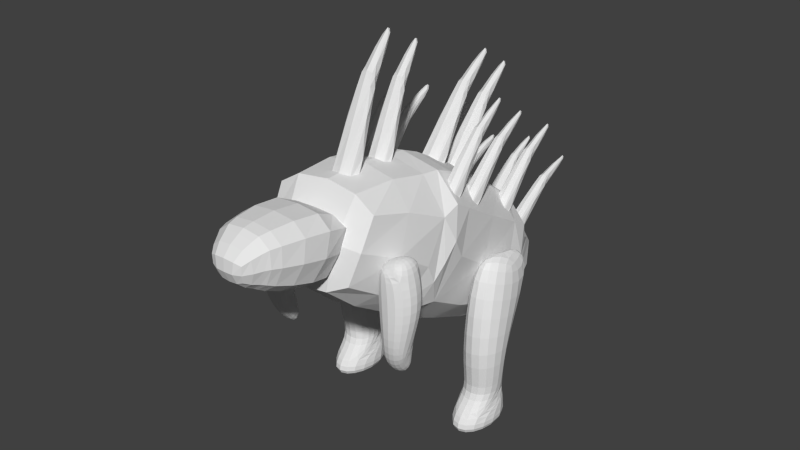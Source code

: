 # Source: aspid.blend  (saved by Blender 2.79.0; exported with 4.5.12 LTS)
import bpy
from mathutils import Matrix  # noqa: F401  (used for matrix-valued properties, if any)

bpy.ops.wm.read_factory_settings(use_empty=True)
scene = bpy.context.scene
scene.name = 'Scene'

# ---- collections
col_collection_1 = bpy.data.collections.new('Collection 1'); scene.collection.children.link(col_collection_1)

# ---- materials (node trees are filled in below, after node groups)
mat_aspid = bpy.data.materials.new('aspid')
mat_aspid.alpha_threshold = 0.0
mat_aspid.use_transparent_shadow = False
mat_aspid.roughness = 0.5

# ---- material node trees

# ---- world
world_world = bpy.data.worlds.new('World'); scene.world = world_world
world_world.color = (0.05088, 0.05088, 0.05088)
world_world.use_sun_shadow = False
world_world.sun_shadow_jitter_overblur = 0.0
world_world.cycles.sampling_method = 'NONE'
world_world.cycles.sample_map_resolution = 256

# ---- meshes
me_legright = bpy.data.meshes.new('LegRight')
me_legright.from_pydata([(-0.18, 0.09, -1.08), (0.18, 0.09, -1.08), (-0.18, 0.05004, -0.9457), (-0.1152, -0.4054, -0.9247), (0.1152, -0.4054, -0.9247), (0.18, 0.05004, -0.9457), (-0.126, 0.036, -0.81), (0.126, 0.036, -0.81), (0.126, -0.216, -0.81), (-0.126, -0.216, -0.81), (-0.1835, -0.0162, -0.4709), (-0.1835, -0.3438, -0.4709), (0.1145, -0.3438, -0.54), (0.1145, -0.0162, -0.54), (-0.1621, 0.2463, 0.0003634), (0.06725, 0.2463, 0.0003633), (0.1672, -0.2463, 0.1796), (-0.1621, -0.2463, 0.1796), (-0.02068, 0.2452, 0.1764), (-0.02068, 0.01838, 0.259), (-0.144, -0.4454, -1.08), (0.144, -0.4454, -1.08)], [], [(8, 9, 3, 4), (1, 5, 4, 21), (5, 7, 4), (1, 21, 20, 0), (3, 6, 2), (17, 14, 10, 11), (13, 12, 8, 7), (15, 16, 12, 13), (11, 10, 6, 9), (10, 13, 7, 6), (6, 7, 5, 2), (21, 4, 3, 20), (12, 11, 9, 8), (17, 19, 14), (16, 19, 17), (14, 18, 15), (18, 19, 15), (4, 7, 8), (9, 6, 3), (14, 19, 18), (15, 19, 16), (14, 15, 13, 10), (20, 3, 2, 0), (16, 17, 11, 12), (5, 1, 0, 2)])
_uv = me_legright.uv_layers.new(name='UVMap')
_uv.uv.foreach_set('vector', [0.01688, 0.1079, 0.08264, 0.1095, 0.08125, 0.05164, 0.02113, 0.05015, 0.4984, 0.007071, 0.4881, 0.04217, 0.3681, 0.04889, 0.3583, 0.007504, 0.4881, 0.04217, 0.483, 0.08012, 0.3681, 0.04889, 0.2623, 0.3592, 0.1226, 0.3686, 0.1226, 0.4438, 0.2623, 0.4532, 0.2178, 0.04947, 0.3327, 0.08068, 0.3378, 0.04273, 0.2565, 0.3396, 0.3855, 0.2941, 0.3182, 0.1703, 0.2327, 0.1695, 0.4686, 0.1505, 0.3831, 0.1497, 0.4172, 0.07946, 0.483, 0.08012, 0.538, 0.2917, 0.4067, 0.3382, 0.3831, 0.1497, 0.4686, 0.1505, 0.2327, 0.1695, 0.3182, 0.1703, 0.3327, 0.08068, 0.267, 0.08004, 0.1053, 0.1693, 0.1831, 0.1515, 0.1861, 0.07972, 0.1203, 0.07973, 0.1203, 0.07973, 0.1861, 0.07972, 0.2002, 0.04411, 0.1062, 0.04413, 0.01465, 0.008137, 0.02113, 0.05015, 0.08125, 0.05164, 0.0898, 0.009997, 0.01796, 0.1859, 0.09563, 0.2044, 0.08264, 0.1095, 0.01688, 0.1079, 0.2565, 0.3396, 0.3299, 0.3739, 0.3855, 0.2941, 0.002682, 0.3753, 0.05114, 0.4478, 0.08863, 0.376, 0.1141, 0.3099, 0.1521, 0.355, 0.174, 0.3085, 0.5447, 0.3426, 0.488, 0.3699, 0.538, 0.2917, 0.3681, 0.04889, 0.483, 0.08012, 0.4172, 0.07946, 0.267, 0.08004, 0.3327, 0.08068, 0.2178, 0.04947, 0.3855, 0.2941, 0.3299, 0.3739, 0.3893, 0.3529, 0.538, 0.2917, 0.488, 0.3699, 0.4067, 0.3382, 0.1141, 0.3099, 0.174, 0.3085, 0.1831, 0.1515, 0.1053, 0.1693, 0.2081, 0.008093, 0.2178, 0.04947, 0.3378, 0.04273, 0.3481, 0.007632, 0.002682, 0.3753, 0.08863, 0.376, 0.09563, 0.2044, 0.01796, 0.1859, 0.2002, 0.04411, 0.2002, 0.007533, 0.1062, 0.007556, 0.1062, 0.04413])
me_legright.materials.append(mat_aspid)
me_legright.use_remesh_preserve_volume = False
me_legright.use_remesh_preserve_attributes = False
me_legright.use_mirror_vertex_groups = False
me_legright.update()
me_armright = bpy.data.meshes.new('ArmRight')
me_armright.from_pydata([(-0.1681, 0.132, -0.0768), (-0.1681, -0.132, -0.0768), (0.132, -0.132, -0.132), (0.132, 0.132, -0.132), (-0.132, 0.132, 0.132), (-0.132, -0.132, 0.132), (0.132, -0.132, 0.132), (0.132, 0.132, 0.132), (-0.07442, 0.0792, 0.2591), (0.07442, 0.0792, 0.2049), (0.07442, -0.0792, 0.2049), (-0.07442, -0.0792, 0.2591), (0.08476, -0.1242, -0.3498), (0.08476, 0.06056, -0.3498), (-0.1, 0.06056, -0.3498), (-0.1, -0.1242, -0.3498), (-0.03571, -0.04188, -0.5661), (0.1121, -0.04188, -0.5661), (-0.03571, 0.1152, -0.6634), (0.1121, 0.1152, -0.6634)], [], [(4, 7, 3, 0), (17, 16, 18, 19), (4, 9, 7), (6, 10, 5), (9, 10, 6, 7), (3, 7, 6, 2), (11, 8, 4, 5), (19, 18, 14, 13), (14, 16, 15), (13, 3, 2, 12), (12, 17, 13), (14, 15, 1, 0), (6, 5, 1, 2), (8, 9, 4), (5, 10, 11), (15, 16, 17, 12), (13, 14, 0, 3), (1, 15, 12, 2), (18, 16, 14), (13, 17, 19), (1, 5, 4, 0), (11, 10, 9, 8)])
_uv = me_armright.uv_layers.new(name='UVMap')
_uv.uv.foreach_set('vector', [0.6962, 0.2921, 0.7868, 0.2903, 0.7849, 0.1997, 0.6824, 0.2207, 0.5897, 0.07814, 0.6404, 0.07891, 0.6414, 0.01552, 0.5906, 0.01475, 0.6962, 0.2921, 0.7676, 0.3215, 0.7868, 0.2903, 0.5792, 0.3227, 0.5984, 0.3539, 0.6697, 0.3241, 0.8747, 0.3202, 0.8203, 0.3202, 0.8022, 0.2883, 0.8928, 0.2883, 0.8928, 0.1977, 0.8928, 0.2883, 0.8022, 0.2883, 0.8022, 0.1977, 0.9193, 0.3401, 0.9737, 0.3401, 0.9918, 0.2922, 0.9012, 0.2922, 0.7729, 0.01215, 0.7222, 0.01357, 0.7032, 0.1233, 0.7665, 0.1216, 0.9673, 0.123, 0.9322, 0.04559, 0.9039, 0.123, 0.8683, 0.1213, 0.8928, 0.1977, 0.8022, 0.1977, 0.8049, 0.1213, 0.8049, 0.1213, 0.8331, 0.04647, 0.8683, 0.1213, 0.9673, 0.123, 0.9039, 0.123, 0.9012, 0.2195, 0.9918, 0.2195, 0.5792, 0.3227, 0.6697, 0.3241, 0.6832, 0.2527, 0.5805, 0.2322, 0.7162, 0.3392, 0.7676, 0.3215, 0.6962, 0.2921, 0.6697, 0.3241, 0.5984, 0.3539, 0.6499, 0.3713, 0.6613, 0.1586, 0.6404, 0.07891, 0.5897, 0.07814, 0.5979, 0.1577, 0.7665, 0.1216, 0.7032, 0.1233, 0.6824, 0.2207, 0.7849, 0.1997, 0.6832, 0.2527, 0.6613, 0.1586, 0.5979, 0.1577, 0.5805, 0.2322, 0.9867, 0.01331, 0.9322, 0.04559, 0.9673, 0.123, 0.8683, 0.1213, 0.8331, 0.04647, 0.8871, 0.01331, 0.9012, 0.2195, 0.9012, 0.2922, 0.9918, 0.2922, 0.9918, 0.2195, 0.8203, 0.3745, 0.8203, 0.3202, 0.8747, 0.3202, 0.8747, 0.3745])
me_armright.materials.append(mat_aspid)
me_armright.use_remesh_preserve_volume = False
me_armright.use_remesh_preserve_attributes = False
me_armright.use_mirror_vertex_groups = False
me_armright.update()
me_armleft = bpy.data.meshes.new('ArmLeft')
me_armleft.from_pydata([(0.1681, 0.132, -0.0768), (0.1681, -0.132, -0.0768), (-0.132, -0.132, -0.132), (-0.132, 0.132, -0.132), (0.132, 0.132, 0.132), (0.132, -0.132, 0.132), (-0.132, -0.132, 0.132), (-0.132, 0.132, 0.132), (0.07442, 0.0792, 0.2591), (-0.07442, 0.0792, 0.2049), (-0.07442, -0.0792, 0.2049), (0.07442, -0.0792, 0.2591), (-0.08476, -0.1242, -0.3498), (-0.08476, 0.06056, -0.3498), (0.1, 0.06056, -0.3498), (0.1, -0.1242, -0.3498), (0.03571, -0.04188, -0.5661), (-0.1121, -0.04188, -0.5661), (0.03571, 0.1152, -0.6634), (-0.1121, 0.1152, -0.6634)], [], [(0, 3, 7, 4), (1, 15, 14, 0), (11, 8, 9, 10), (2, 1, 5, 6), (4, 7, 9), (6, 5, 10), (9, 7, 6, 10), (19, 18, 16, 17), (12, 17, 16, 15), (4, 8, 11, 5), (19, 13, 14, 18), (13, 3, 0, 14), (2, 12, 15, 1), (14, 15, 16), (12, 2, 3, 13), (12, 13, 17), (4, 5, 1, 0), (8, 4, 9), (5, 11, 10), (18, 14, 16), (13, 19, 17), (3, 2, 6, 7)])
_uv = me_armleft.uv_layers.new(name='UVMap')
_uv.uv.foreach_set('vector', [0.6824, 0.2207, 0.7849, 0.1997, 0.7868, 0.2903, 0.6962, 0.2921, 0.9012, 0.2195, 0.9039, 0.123, 0.9673, 0.123, 0.9918, 0.2195, 0.8203, 0.3745, 0.8747, 0.3745, 0.8747, 0.3202, 0.8203, 0.3202, 0.5805, 0.2322, 0.6832, 0.2527, 0.6697, 0.3241, 0.5792, 0.3227, 0.6962, 0.2921, 0.7868, 0.2903, 0.7676, 0.3215, 0.5792, 0.3227, 0.6697, 0.3241, 0.5984, 0.3539, 0.8747, 0.3202, 0.8928, 0.2883, 0.8022, 0.2883, 0.8203, 0.3202, 0.5906, 0.01475, 0.6414, 0.01552, 0.6404, 0.07891, 0.5897, 0.07814, 0.5979, 0.1577, 0.5897, 0.07814, 0.6404, 0.07891, 0.6613, 0.1586, 0.9918, 0.2922, 0.9737, 0.3401, 0.9193, 0.3401, 0.9012, 0.2922, 0.7729, 0.01215, 0.7665, 0.1216, 0.7032, 0.1233, 0.7222, 0.01357, 0.7665, 0.1216, 0.7849, 0.1997, 0.6824, 0.2207, 0.7032, 0.1233, 0.5805, 0.2322, 0.5979, 0.1577, 0.6613, 0.1586, 0.6832, 0.2527, 0.9673, 0.123, 0.9039, 0.123, 0.9322, 0.04559, 0.8049, 0.1213, 0.8022, 0.1977, 0.8928, 0.1977, 0.8683, 0.1213, 0.8049, 0.1213, 0.8683, 0.1213, 0.8331, 0.04647, 0.9918, 0.2922, 0.9012, 0.2922, 0.9012, 0.2195, 0.9918, 0.2195, 0.7162, 0.3392, 0.6962, 0.2921, 0.7676, 0.3215, 0.6697, 0.3241, 0.6499, 0.3713, 0.5984, 0.3539, 0.9867, 0.01331, 0.9673, 0.123, 0.9322, 0.04559, 0.8683, 0.1213, 0.8871, 0.01331, 0.8331, 0.04647, 0.8928, 0.1977, 0.8022, 0.1977, 0.8022, 0.2883, 0.8928, 0.2883])
me_armleft.materials.append(mat_aspid)
me_armleft.use_remesh_preserve_volume = False
me_armleft.use_remesh_preserve_attributes = False
me_armleft.use_mirror_vertex_groups = False
me_armleft.update()
me_legleft = bpy.data.meshes.new('LegLeft')
me_legleft.from_pydata([(0.18, 0.09, -1.08), (-0.18, 0.09, -1.08), (0.18, 0.05004, -0.9457), (0.1152, -0.4054, -0.9247), (-0.1152, -0.4054, -0.9247), (-0.18, 0.05004, -0.9457), (0.126, 0.036, -0.81), (-0.126, 0.036, -0.81), (-0.126, -0.216, -0.81), (0.126, -0.216, -0.81), (0.1835, -0.0162, -0.4709), (0.1835, -0.3438, -0.4709), (-0.1145, -0.3438, -0.54), (-0.1145, -0.0162, -0.54), (0.1621, 0.2463, 0.0003634), (-0.06725, 0.2463, 0.0003633), (-0.1672, -0.2463, 0.1796), (0.1621, -0.2463, 0.1796), (0.02068, 0.2452, 0.1764), (0.02068, 0.01838, 0.259), (0.144, -0.4454, -1.08), (-0.144, -0.4454, -1.08)], [], [(8, 4, 3, 9), (1, 21, 4, 5), (5, 4, 7), (1, 0, 20, 21), (3, 2, 6), (10, 14, 17, 11), (8, 12, 13, 7), (15, 13, 12, 16), (11, 9, 6, 10), (10, 6, 7, 13), (6, 2, 5, 7), (3, 4, 21, 20), (9, 11, 12, 8), (17, 14, 19), (16, 17, 19), (14, 15, 18), (18, 15, 19), (4, 8, 7), (9, 3, 6), (14, 18, 19), (15, 16, 19), (14, 10, 13, 15), (2, 3, 20, 0), (11, 17, 16, 12), (0, 1, 5, 2)])
_uv = me_legleft.uv_layers.new(name='UVMap')
_uv.uv.foreach_set('vector', [0.01688, 0.1079, 0.02113, 0.05015, 0.08125, 0.05164, 0.08264, 0.1095, 0.4984, 0.007071, 0.3583, 0.007504, 0.3681, 0.04889, 0.4881, 0.04217, 0.4881, 0.04217, 0.3681, 0.04889, 0.483, 0.08012, 0.2623, 0.3592, 0.2623, 0.4532, 0.1226, 0.4438, 0.1226, 0.3686, 0.2178, 0.04947, 0.3378, 0.04273, 0.3327, 0.08068, 0.3182, 0.1703, 0.3855, 0.2941, 0.2565, 0.3396, 0.2327, 0.1695, 0.4172, 0.07946, 0.3831, 0.1497, 0.4686, 0.1505, 0.483, 0.08012, 0.538, 0.2917, 0.4686, 0.1505, 0.3831, 0.1497, 0.4067, 0.3382, 0.2327, 0.1695, 0.267, 0.08004, 0.3327, 0.08068, 0.3182, 0.1703, 0.1053, 0.1693, 0.1203, 0.07973, 0.1861, 0.07972, 0.1831, 0.1515, 0.1203, 0.07973, 0.1062, 0.04413, 0.2002, 0.04411, 0.1861, 0.07972, 0.08125, 0.05164, 0.02113, 0.05015, 0.01465, 0.008137, 0.0898, 0.009997, 0.08264, 0.1095, 0.09563, 0.2044, 0.01796, 0.1859, 0.01688, 0.1079, 0.2565, 0.3396, 0.3855, 0.2941, 0.3299, 0.3739, 0.002682, 0.3753, 0.08863, 0.376, 0.05114, 0.4478, 0.1141, 0.3099, 0.174, 0.3085, 0.1521, 0.355, 0.5447, 0.3426, 0.538, 0.2917, 0.488, 0.3699, 0.3681, 0.04889, 0.4172, 0.07946, 0.483, 0.08012, 0.267, 0.08004, 0.2178, 0.04947, 0.3327, 0.08068, 0.3855, 0.2941, 0.3893, 0.3529, 0.3299, 0.3739, 0.538, 0.2917, 0.4067, 0.3382, 0.488, 0.3699, 0.1141, 0.3099, 0.1053, 0.1693, 0.1831, 0.1515, 0.174, 0.3085, 0.3378, 0.04273, 0.2178, 0.04947, 0.2081, 0.008093, 0.3481, 0.007632, 0.09563, 0.2044, 0.08863, 0.376, 0.002682, 0.3753, 0.01796, 0.1859, 0.1062, 0.007556, 0.2002, 0.007533, 0.2002, 0.04411, 0.1062, 0.04413])
me_legleft.materials.append(mat_aspid)
me_legleft.use_remesh_preserve_volume = False
me_legleft.use_remesh_preserve_attributes = False
me_legleft.use_mirror_vertex_groups = False
me_legleft.update()
me_head = bpy.data.meshes.new('Head')
me_head.from_pydata([(0.2833, -0.2654, -0.1522), (0.1901, -0.551, -0.02736), (-0.1901, -0.551, -0.02736), (-0.2833, -0.2654, -0.1522), (0.3966, -0.073, 0.3449), (0.2661, -0.5471, 0.3217), (-0.2661, -0.5471, 0.3217), (-0.3966, -0.073, 0.3449), (-0.152, 0.01241, -0.1175), (-0.2128, 0.1135, 0.1503), (0.152, 0.01241, -0.1175), (0.2128, 0.1135, 0.1503), (-0.1711, -0.551, -0.008873), (-0.2395, -0.5471, 0.3033), (0.1711, -0.551, -0.008873), (0.2395, -0.5471, 0.3033), (-0.1026, -0.6876, 0.04064), (0.1026, -0.6876, 0.04064), (-0.1437, -0.7379, 0.21), (0.1437, -0.7379, 0.21), (-1.49e-08, -0.551, -0.04736), (2.98e-08, -0.2654, -0.1722), (-1.489e-07, -0.5484, 0.3574), (8.948e-08, -0.07433, 0.3805), (1.788e-07, 0.1135, 0.1503), (1.043e-07, 0.01241, -0.1375), (-1.042e-07, -0.5484, 0.3389), (-2.98e-08, -0.551, -0.02887), (-8.941e-08, -0.6812, 0.02002), (-1.787e-07, -0.7472, 0.2426)], [], [(29, 26, 13, 18), (1, 0, 4, 5), (6, 7, 3, 2), (21, 0, 1, 20), (25, 21, 3, 8), (8, 3, 7, 9), (26, 22, 6, 13), (28, 27, 14, 17), (22, 23, 7, 6), (19, 29, 28, 17), (2, 12, 13, 6), (20, 27, 12, 2), (14, 1, 5, 15), (13, 12, 16, 18), (0, 10, 11, 4), (24, 23, 4, 11), (15, 19, 17, 14), (25, 8, 9, 24), (16, 12, 27, 28), (19, 15, 26, 29), (10, 25, 24, 11), (9, 7, 23, 24), (5, 4, 23, 22), (3, 21, 20, 2), (15, 5, 22, 26), (1, 14, 27, 20), (10, 0, 21, 25), (29, 18, 16, 28)])
_k = {(7, 9): 0.80392, (8, 9): 1.0, (3, 8): 0.80392, (0, 10): 0.80392, (10, 11): 1.0, (4, 11): 0.80392, (11, 24): 1.0, (10, 25): 1.0, (9, 24): 1.0, (8, 25): 1.0}
me_head.attributes.new('crease_edge', 'FLOAT', 'EDGE').data.foreach_set('value', [_k.get((min(e.vertices), max(e.vertices)), 0.0) for e in me_head.edges])
_uv = me_head.uv_layers.new(name='UVMap')
_uv.uv.foreach_set('vector', [0.0131, 0.7295, 0.07021, 0.7295, 0.07021, 0.7897, 0.0131, 0.7656, 0.0938, 0.8483, 0.1777, 0.8469, 0.1803, 0.992, 0.06398, 0.9411, 0.06397, 0.9405, 0.1801, 0.9918, 0.178, 0.8467, 0.09412, 0.8478, 0.136, 0.5713, 0.136, 0.6425, 0.05546, 0.6191, 0.05546, 0.5713, 0.2084, 0.5713, 0.136, 0.5713, 0.136, 0.5002, 0.2084, 0.5331, 0.2536, 0.8715, 0.178, 0.8467, 0.1801, 0.9918, 0.2547, 0.9494, 0.07021, 0.7295, 0.07499, 0.7295, 0.07499, 0.7964, 0.07021, 0.7897, 0.01475, 0.5713, 0.05068, 0.5713, 0.05068, 0.6143, 0.01475, 0.5971, 0.07499, 0.7295, 0.1976, 0.7295, 0.1976, 0.8292, 0.07499, 0.7964, 0.35, 0.8466, 0.3138, 0.8466, 0.3139, 0.795, 0.3397, 0.795, 0.09412, 0.8478, 0.08762, 0.8496, 0.06048, 0.933, 0.06397, 0.9405, 0.05546, 0.5713, 0.05068, 0.5713, 0.05068, 0.5283, 0.05546, 0.5236, 0.0873, 0.8502, 0.0938, 0.8483, 0.06398, 0.9411, 0.06046, 0.9336, 0.06048, 0.933, 0.08762, 0.8496, 0.04793, 0.8462, 0.01705, 0.8888, 0.1777, 0.8469, 0.2533, 0.8714, 0.2547, 0.9493, 0.1803, 0.992, 0.27, 0.7295, 0.1976, 0.7295, 0.1976, 0.6299, 0.27, 0.6761, 0.06046, 0.9336, 0.01688, 0.8896, 0.0476, 0.8469, 0.0873, 0.8502, 0.3335, 0.9412, 0.2953, 0.9412, 0.2801, 0.8648, 0.3335, 0.8648, 0.01475, 0.5455, 0.05068, 0.5283, 0.05068, 0.5713, 0.01475, 0.5713, 0.0131, 0.6934, 0.07021, 0.6693, 0.07021, 0.7295, 0.0131, 0.7295, 0.3717, 0.9412, 0.3335, 0.9412, 0.3335, 0.8648, 0.387, 0.8648, 0.27, 0.783, 0.1976, 0.8292, 0.1976, 0.7295, 0.27, 0.7295, 0.07499, 0.6627, 0.1976, 0.6299, 0.1976, 0.7295, 0.07499, 0.7295, 0.136, 0.5002, 0.136, 0.5713, 0.05546, 0.5713, 0.05546, 0.5236, 0.07021, 0.6693, 0.07499, 0.6627, 0.07499, 0.7295, 0.07021, 0.7295, 0.05546, 0.6191, 0.05068, 0.6143, 0.05068, 0.5713, 0.05546, 0.5713, 0.2084, 0.6095, 0.136, 0.6425, 0.136, 0.5713, 0.2084, 0.5713, 0.3138, 0.8466, 0.2777, 0.8465, 0.2881, 0.795, 0.3139, 0.795])
me_head.materials.append(mat_aspid)
me_head.use_remesh_preserve_volume = False
me_head.use_remesh_preserve_attributes = False
me_head.use_mirror_vertex_groups = False
me_head.update()
me_body = bpy.data.meshes.new('Body')
me_body.from_pydata([(0.107, -0.4394, 0.9517), (0.107, -0.5864, 0.9935), (-0.107, -0.5864, 0.9935), (-0.107, -0.4394, 0.9517), (0.06423, -0.2761, 1.458), (0.06423, -0.2958, 1.634), (-0.06423, -0.2958, 1.634), (-0.06423, -0.2761, 1.458), (0.05138, -0.2781, 1.476), (-0.05138, -0.2781, 1.476), (-0.05138, -0.2938, 1.617), (0.05138, -0.2938, 1.617), (0.02676, -0.09078, 1.769), (0.02676, -0.05275, 1.91), (-0.02676, -0.05275, 1.91), (-0.02676, -0.09078, 1.769), (0.3833, 0.5756, -0.4147), (0.4261, -0.3068, -0.005743), (-0.4292, -0.3068, -0.005743), (-0.3865, 0.5756, -0.4147), (0.5708, 0.8479, 0.4056), (0.6342, -0.001952, 0.9113), (-0.6342, -0.001951, 0.9113), (-0.5708, 0.8479, 0.4056), (-0.4083, -0.2906, 0.04261), (-0.6032, -0.01819, 0.863), (0.4052, -0.2906, 0.04261), (0.6032, -0.01819, 0.863), (0.3238, -0.9437, 0.414), (-0.327, -0.9437, 0.414), (0.4825, -0.7298, 1.06), (-0.4825, -0.7298, 1.06), (-0.369, 0.5902, -0.3712), (-0.5448, 0.8333, 0.3621), (0.3658, 0.5902, -0.3712), (0.5448, 0.8333, 0.3621), (-0.2955, 0.9063, -0.4906), (0.2924, 0.9063, -0.4906), (-0.4359, 1.097, 0.08609), (0.4359, 1.097, 0.08609), (-0.2367, 0.9273, -0.4279), (0.2336, 0.9273, -0.4279), (-0.3487, 1.076, 0.02342), (0.3487, 1.076, 0.02342), (-0.09562, 1.399, -0.4531), (0.1176, 1.399, -0.4531), (-0.1395, 1.446, -0.3025), (0.1395, 1.446, -0.3025), (0.107, 0.572, 0.5465), (0.107, 0.4408, 0.6249), (-0.107, 0.4408, 0.6249), (-0.107, 0.572, 0.5465), (0.05352, 0.8608, 0.9936), (0.05352, 0.8874, 1.169), (-0.05352, 0.8874, 1.169), (-0.05352, 0.8608, 0.9936), (0.04282, 0.8634, 1.011), (-0.04282, 0.8634, 1.011), (-0.04282, 0.8847, 1.151), (0.04282, 0.8847, 1.151), (0.02676, 1.12, 1.246), (0.02676, 1.193, 1.372), (-0.02676, 1.193, 1.372), (-0.02676, 1.12, 1.246), (0.07493, 1.022, 0.1734), (0.07493, 0.9413, 0.2434), (-0.07493, 0.9413, 0.2434), (-0.07493, 1.022, 0.1734), (0.03747, 1.276, 0.4465), (0.03747, 1.315, 0.5641), (-0.03747, 1.315, 0.5641), (-0.03747, 1.276, 0.4465), (0.02997, 1.28, 0.4583), (-0.02997, 1.28, 0.4583), (-0.02997, 1.311, 0.5523), (0.02997, 1.311, 0.5523), (0.01873, 1.485, 0.5889), (0.01873, 1.551, 0.6669), (-0.01873, 1.551, 0.6669), (-0.01873, 1.485, 0.5889), (0.4558, 0.04988, 0.6852), (0.4558, -0.08685, 0.7486), (0.3147, -0.08685, 0.7486), (0.3147, 0.04988, 0.6852), (0.4276, 0.2944, 1.047), (0.4276, 0.3047, 1.189), (0.343, 0.3047, 1.189), (0.343, 0.2944, 1.047), (0.4191, 0.2954, 1.061), (0.3514, 0.2954, 1.061), (0.3514, 0.3037, 1.175), (0.4191, 0.3037, 1.175), (0.4029, 0.5277, 1.252), (0.4029, 0.5885, 1.354), (0.3676, 0.5885, 1.354), (0.3676, 0.5277, 1.252), (-0.4558, 0.04988, 0.6852), (-0.4558, -0.08685, 0.7486), (-0.3147, -0.08685, 0.7486), (-0.3147, 0.04988, 0.6852), (-0.4276, 0.2944, 1.047), (-0.4276, 0.3047, 1.189), (-0.343, 0.3047, 1.189), (-0.343, 0.2944, 1.047), (-0.4191, 0.2954, 1.061), (-0.3514, 0.2954, 1.061), (-0.3514, 0.3037, 1.175), (-0.4191, 0.3037, 1.175), (-0.4029, 0.5277, 1.252), (-0.4029, 0.5885, 1.354), (-0.3676, 0.5885, 1.354), (-0.3676, 0.5277, 1.252), (-0.4108, 0.6607, 0.3371), (-0.4108, 0.53, 0.4122), (-0.2697, 0.53, 0.4122), (-0.2697, 0.6607, 0.3371), (-0.3826, 0.9358, 0.6765), (-0.3826, 0.9584, 0.817), (-0.298, 0.9584, 0.817), (-0.298, 0.9358, 0.6765), (-0.3741, 0.9381, 0.6906), (-0.3064, 0.9381, 0.6906), (-0.3064, 0.9562, 0.8029), (-0.3741, 0.9562, 0.8029), (-0.3579, 1.186, 0.8597), (-0.3579, 1.255, 0.9561), (-0.3226, 1.255, 0.9561), (-0.3226, 1.186, 0.8597), (0.4108, 0.6607, 0.3371), (0.4108, 0.53, 0.4122), (0.2697, 0.53, 0.4122), (0.2697, 0.6607, 0.3371), (0.3826, 0.9358, 0.6765), (0.3826, 0.9584, 0.817), (0.298, 0.9584, 0.817), (0.298, 0.9358, 0.6765), (0.3741, 0.9381, 0.6906), (0.3064, 0.9381, 0.6906), (0.3064, 0.9562, 0.8029), (0.3741, 0.9562, 0.8029), (0.3579, 1.186, 0.8597), (0.3579, 1.255, 0.9561), (0.3226, 1.255, 0.9561), (0.3226, 1.186, 0.8597), (0.09634, -0.1467, 0.9129), (0.09634, -0.279, 0.9505), (-0.09634, -0.279, 0.9505), (-0.09634, -0.1467, 0.9129), (0.05781, 0.0002115, 1.369), (0.05781, -0.01747, 1.527), (-0.05781, -0.01747, 1.527), (-0.05781, 0.0002116, 1.369), (0.04625, -0.001557, 1.385), (-0.04625, -0.001557, 1.385), (-0.04625, -0.0157, 1.512), (0.04625, -0.0157, 1.512), (0.02409, 0.167, 1.649), (0.02409, 0.2013, 1.775), (-0.02409, 0.2013, 1.775), (-0.02409, 0.167, 1.649), (0.107, 0.3452, 0.6938), (0.107, 0.214, 0.7722), (-0.107, 0.214, 0.7722), (-0.107, 0.3452, 0.6938), (0.05352, 0.634, 1.141), (0.05352, 0.6606, 1.316), (-0.05352, 0.6606, 1.316), (-0.05352, 0.634, 1.141), (0.04282, 0.6366, 1.158), (-0.04282, 0.6366, 1.158), (-0.04282, 0.6579, 1.299), (0.04282, 0.6579, 1.299), (0.02676, 0.8934, 1.393), (0.02676, 0.9666, 1.519), (-0.02676, 0.9666, 1.519), (-0.02676, 0.8934, 1.393), (0.4558, 0.244, 0.57), (0.4558, 0.1133, 0.6452), (0.3147, 0.1133, 0.6452), (0.3147, 0.244, 0.57), (0.4276, 0.5191, 0.9095), (0.4276, 0.5417, 1.05), (0.343, 0.5417, 1.05), (0.343, 0.5191, 0.9095), (0.4191, 0.5214, 0.9235), (0.3514, 0.5214, 0.9235), (0.3514, 0.5395, 1.036), (0.4191, 0.5395, 1.036), (0.4029, 0.7693, 1.093), (0.4029, 0.8388, 1.189), (0.3676, 0.8388, 1.189), (0.3676, 0.7693, 1.093), (-0.4558, 0.244, 0.57), (-0.4558, 0.1133, 0.6452), (-0.3147, 0.1133, 0.6452), (-0.3147, 0.244, 0.57), (-0.4276, 0.5191, 0.9095), (-0.4276, 0.5417, 1.05), (-0.343, 0.5417, 1.05), (-0.343, 0.5191, 0.9095), (-0.4191, 0.5214, 0.9235), (-0.3514, 0.5214, 0.9235), (-0.3514, 0.5395, 1.036), (-0.4191, 0.5395, 1.036), (-0.4029, 0.7693, 1.093), (-0.4029, 0.8388, 1.189), (-0.3676, 0.8388, 1.189), (-0.3676, 0.7693, 1.093), (-0.3697, 0.86, 0.09306), (-0.3697, 0.7443, 0.1898), (-0.2428, 0.7443, 0.1898), (-0.2428, 0.86, 0.09306), (-0.3443, 1.19, 0.3796), (-0.3443, 1.237, 0.514), (-0.2682, 1.237, 0.514), (-0.2682, 1.19, 0.3796), (-0.3367, 1.195, 0.393), (-0.2758, 1.195, 0.393), (-0.2758, 1.232, 0.5005), (-0.3367, 1.232, 0.5005), (-0.3221, 1.468, 0.5165), (-0.3221, 1.553, 0.5994), (-0.2904, 1.553, 0.5994), (-0.2904, 1.468, 0.5165), (0.3697, 0.86, 0.09306), (0.3697, 0.7443, 0.1898), (0.2428, 0.7443, 0.1898), (0.2428, 0.86, 0.09306), (0.3443, 1.19, 0.3796), (0.3443, 1.237, 0.514), (0.2682, 1.237, 0.514), (0.2682, 1.19, 0.3796), (0.3367, 1.195, 0.393), (0.2758, 1.195, 0.393), (0.2758, 1.232, 0.5005), (0.3367, 1.232, 0.5005), (0.3221, 1.468, 0.5165), (0.3221, 1.553, 0.5994), (0.2904, 1.553, 0.5994), (0.2904, 1.468, 0.5165), (-0.001568, -0.3268, -0.05574), (-0.001568, 0.5556, -0.4647), (-4.172e-07, 0.05805, 1.091), (5.96e-08, 0.9079, 0.5856), (-3.576e-07, 0.04181, 1.043), (-0.001568, -0.3106, -0.007389), (-0.001568, -0.9637, 0.364), (-4.768e-07, -0.6698, 1.14), (1.192e-07, 0.8933, 0.5421), (-0.001568, 0.5702, -0.4212), (-0.001567, 0.8863, -0.5406), (1.788e-07, 1.157, 0.2661), (-0.001567, 0.9073, -0.4779), (1.788e-07, 1.136, 0.2034), (0.01097, 1.379, -0.5031), (3.129e-07, 1.506, -0.1225)], [], [(0, 4, 1), (128, 131, 135, 132), (2, 6, 7), (144, 147, 151, 148), (152, 148, 151, 153), (7, 6, 10), (154, 150, 149, 155), (5, 4, 8), (11, 8, 12), (153, 159, 156, 152), (9, 10, 14), (66, 65, 69, 70), (127, 126, 125, 124), (3, 2, 7), (4, 5, 1), (46, 42, 253, 255), (9, 7, 10), (29, 24, 245, 246), (11, 5, 8), (13, 11, 12), (15, 9, 14), (62, 58, 59, 61), (208, 211, 215, 212), (247, 31, 29, 246), (20, 21, 17, 16), (22, 18, 25), (17, 21, 27), (120, 116, 119, 121), (41, 45, 47, 43), (160, 163, 167, 164), (19, 18, 22, 23), (24, 29, 31, 25), (255, 47, 45, 254), (250, 249, 32, 36), (19, 23, 33), (20, 16, 35), (216, 212, 215, 217), (245, 240, 17, 26), (254, 252, 40, 44), (36, 32, 33, 38), (44, 40, 42, 46), (34, 37, 39, 35), (19, 241, 240, 18), (18, 24, 25), (26, 17, 27), (32, 19, 33), (16, 34, 35), (36, 38, 42), (251, 248, 35, 39), (249, 241, 19, 32), (37, 250, 36, 40), (39, 37, 43), (247, 244, 25, 31), (243, 248, 33, 23), (255, 253, 43, 47), (27, 21, 242, 244), (40, 36, 42), (41, 37, 40, 252), (37, 41, 43), (48, 52, 49), (0, 3, 7, 4), (50, 54, 55), (64, 67, 71, 68), (74, 70, 69, 75), (55, 54, 58), (56, 52, 55, 57), (53, 52, 56), (59, 56, 60), (174, 170, 171, 173), (57, 58, 62), (169, 175, 172, 168), (175, 174, 173, 172), (51, 50, 55), (52, 53, 49), (34, 16, 241, 249), (57, 55, 58), (38, 33, 248, 251), (59, 53, 56), (61, 59, 60), (63, 57, 62), (64, 68, 65), (162, 161, 165, 166), (66, 70, 71), (28, 26, 27, 30), (8, 4, 7, 9), (71, 70, 74), (72, 68, 71, 73), (69, 68, 72), (75, 72, 76), (226, 225, 229, 230), (73, 74, 78), (57, 63, 60, 56), (159, 158, 157, 156), (67, 66, 71), (68, 69, 65), (20, 35, 248, 243), (73, 71, 74), (30, 27, 244, 247), (75, 69, 72), (77, 75, 76), (79, 73, 78), (80, 84, 81), (98, 97, 101, 102), (82, 86, 87), (96, 99, 103, 100), (90, 86, 85, 91), (87, 86, 90), (186, 182, 181, 187), (85, 84, 88), (91, 88, 92), (206, 202, 203, 205), (89, 90, 94), (137, 143, 140, 136), (223, 222, 221, 220), (83, 82, 87), (84, 85, 81), (89, 87, 90), (91, 85, 88), (93, 91, 92), (95, 89, 94), (96, 100, 97), (130, 129, 133, 134), (98, 102, 103), (158, 154, 155, 157), (200, 196, 199, 201), (103, 102, 106), (138, 134, 133, 139), (101, 100, 104), (107, 104, 108), (142, 138, 139, 141), (105, 106, 110), (89, 95, 92, 88), (207, 206, 205, 204), (99, 98, 103), (100, 101, 97), (105, 103, 106), (107, 101, 104), (109, 107, 108), (111, 105, 110), (112, 116, 113), (178, 177, 181, 182), (114, 118, 119), (192, 195, 199, 196), (136, 132, 135, 137), (119, 118, 122), (168, 164, 167, 169), (117, 116, 120), (123, 120, 124), (217, 223, 220, 216), (121, 122, 126), (242, 243, 23, 22), (143, 142, 141, 140), (115, 114, 119), (116, 117, 113), (121, 119, 122), (37, 34, 249, 250), (123, 117, 120), (125, 123, 124), (127, 121, 126), (128, 132, 129), (194, 193, 197, 198), (130, 134, 135), (112, 115, 119, 116), (104, 100, 103, 105), (135, 134, 138), (202, 198, 197, 203), (133, 132, 136), (139, 136, 140), (126, 122, 123, 125), (137, 138, 142), (121, 127, 124, 120), (111, 110, 109, 108), (131, 130, 135), (132, 133, 129), (137, 135, 138), (30, 247, 246, 28), (139, 133, 136), (141, 139, 140), (143, 137, 142), (144, 148, 145), (2, 1, 5, 6), (146, 150, 151), (246, 245, 26, 28), (10, 6, 5, 11), (151, 150, 154), (253, 251, 39, 43), (149, 148, 152), (155, 152, 156), (14, 10, 11, 13), (153, 154, 158), (9, 15, 12, 8), (63, 62, 61, 60), (147, 146, 151), (148, 149, 145), (21, 20, 243, 242), (153, 151, 154), (42, 38, 251, 253), (155, 149, 152), (157, 155, 156), (159, 153, 158), (160, 164, 161), (50, 49, 53, 54), (162, 166, 167), (48, 51, 55, 52), (170, 166, 165, 171), (167, 166, 170), (58, 54, 53, 59), (165, 164, 168), (171, 168, 172), (78, 74, 75, 77), (169, 170, 174), (82, 81, 85, 86), (15, 14, 13, 12), (163, 162, 167), (164, 165, 161), (24, 18, 240, 245), (169, 167, 170), (45, 41, 252, 254), (171, 165, 168), (173, 171, 172), (175, 169, 174), (176, 180, 177), (190, 186, 187, 189), (178, 182, 183), (80, 83, 87, 84), (88, 84, 87, 89), (183, 182, 186), (106, 102, 101, 107), (181, 180, 184), (187, 184, 188), (94, 90, 91, 93), (185, 186, 190), (105, 111, 108, 104), (95, 94, 93, 92), (179, 178, 183), (180, 181, 177), (185, 183, 186), (187, 181, 184), (189, 187, 188), (191, 185, 190), (192, 196, 193), (114, 113, 117, 118), (194, 198, 199), (176, 179, 183, 180), (184, 180, 183, 185), (199, 198, 202), (122, 118, 117, 123), (197, 196, 200), (203, 200, 204), (110, 106, 107, 109), (201, 202, 206), (185, 191, 188, 184), (191, 190, 189, 188), (195, 194, 199), (196, 197, 193), (201, 199, 202), (46, 255, 254, 44), (203, 197, 200), (205, 203, 204), (207, 201, 206), (208, 212, 209), (222, 218, 219, 221), (210, 214, 215), (224, 227, 231, 228), (232, 228, 231, 233), (215, 214, 218), (234, 230, 229, 235), (213, 212, 216), (219, 216, 220), (238, 234, 235, 237), (217, 218, 222), (233, 239, 236, 232), (239, 238, 237, 236), (211, 210, 215), (212, 213, 209), (217, 215, 218), (219, 213, 216), (221, 219, 220), (223, 217, 222), (224, 228, 225), (210, 209, 213, 214), (226, 230, 231), (146, 145, 149, 150), (218, 214, 213, 219), (231, 230, 234), (244, 242, 22, 25), (229, 228, 232), (235, 232, 236), (73, 79, 76, 72), (233, 234, 238), (201, 207, 204, 200), (241, 16, 17, 240), (227, 226, 231), (228, 229, 225), (233, 231, 234), (235, 229, 232), (237, 235, 236), (239, 233, 238), (79, 78, 77, 76)])
_k = {(29, 246): 0.49804, (31, 247): 0.49804, (28, 30): 0.49804, (29, 31): 0.49804, (30, 247): 0.49804, (28, 246): 0.49804}
me_body.attributes.new('crease_edge', 'FLOAT', 'EDGE').data.foreach_set('value', [_k.get((min(e.vertices), max(e.vertices)), 0.0) for e in me_body.edges])
_uv = me_body.uv_layers.new(name='UVMap')
_uv.uv.foreach_set('vector', [0.3934, 0.4373, 0.3828, 0.5311, 0.3667, 0.4334, 0.4101, 0.4334, 0.4424, 0.4334, 0.4343, 0.5274, 0.4182, 0.5274, 0.3649, 0.4339, 0.3666, 0.5584, 0.3823, 0.5313, 0.4101, 0.4334, 0.4424, 0.4334, 0.4343, 0.5274, 0.4182, 0.5274, 0.4198, 0.5305, 0.4182, 0.5274, 0.4343, 0.5274, 0.4327, 0.5305, 0.3823, 0.5313, 0.3666, 0.5584, 0.3696, 0.5565, 0.3754, 0.5613, 0.3738, 0.5581, 0.3899, 0.5581, 0.3883, 0.5613, 0.3667, 0.5579, 0.3828, 0.5311, 0.3826, 0.5346, 0.3697, 0.5561, 0.3826, 0.5346, 0.3912, 0.5955, 0.4327, 0.5305, 0.4303, 0.592, 0.4222, 0.592, 0.4198, 0.5305, 0.3822, 0.5349, 0.3696, 0.5565, 0.3877, 0.6211, 0.3657, 0.4339, 0.398, 0.4339, 0.3899, 0.5581, 0.3738, 0.5581, 0.3403, 0.592, 0.3403, 0.6177, 0.3322, 0.6177, 0.3322, 0.592, 0.3916, 0.4374, 0.3649, 0.4339, 0.3823, 0.5313, 0.3828, 0.5311, 0.3667, 0.5579, 0.3667, 0.4334, 0.9936, 0.91, 0.9065, 0.947, 0.9065, 0.8854, 0.9936, 0.8854, 0.3822, 0.5349, 0.3823, 0.5313, 0.3696, 0.5565, 0.5052, 0.6302, 0.6379, 0.6159, 0.6379, 0.6877, 0.5052, 0.6877, 0.3697, 0.5561, 0.3667, 0.5579, 0.3826, 0.5346, 0.3869, 0.6209, 0.3697, 0.5561, 0.3912, 0.5955, 0.3916, 0.5956, 0.3822, 0.5349, 0.3877, 0.6211, 0.2878, 0.6283, 0.2854, 0.5613, 0.2983, 0.5613, 0.2959, 0.6283, 0.4101, 0.4334, 0.4424, 0.4334, 0.4343, 0.5274, 0.4182, 0.5274, 0.4033, 0.7729, 0.3181, 0.7729, 0.3456, 0.6432, 0.4031, 0.6432, 0.8179, 0.5855, 0.6437, 0.602, 0.6669, 0.4196, 0.8388, 0.4213, 0.6439, 0.6013, 0.667, 0.419, 0.6415, 0.591, 0.6669, 0.4196, 0.6437, 0.602, 0.6414, 0.5917, 0.3298, 0.5305, 0.3282, 0.5274, 0.3443, 0.5274, 0.3427, 0.5305, 0.9147, 0.4436, 0.9956, 0.4724, 0.9917, 0.5097, 0.9014, 0.5383, 0.4101, 0.4334, 0.4424, 0.4334, 0.4343, 0.5274, 0.4182, 0.5274, 0.8389, 0.4206, 0.667, 0.419, 0.6439, 0.6013, 0.8181, 0.5847, 0.6606, 0.4263, 0.5273, 0.433, 0.512, 0.5647, 0.6415, 0.591, 0.9312, 0.7573, 0.9559, 0.7573, 0.952, 0.7947, 0.9332, 0.7947, 0.8865, 0.6877, 0.8268, 0.6877, 0.8268, 0.6228, 0.8865, 0.6358, 0.8389, 0.4206, 0.8181, 0.5847, 0.8221, 0.5763, 0.8179, 0.5855, 0.8388, 0.4213, 0.8219, 0.5771, 0.4198, 0.5305, 0.4182, 0.5274, 0.4343, 0.5274, 0.4327, 0.5305, 0.6379, 0.6877, 0.6469, 0.6877, 0.6469, 0.7632, 0.6379, 0.7595, 0.9816, 0.6899, 0.8981, 0.6877, 0.8981, 0.6462, 0.9816, 0.6711, 0.9035, 0.432, 0.8425, 0.4285, 0.8221, 0.5763, 0.8871, 0.5502, 0.9971, 0.4711, 0.9147, 0.4429, 0.9017, 0.5375, 0.9919, 0.5089, 0.8425, 0.4292, 0.9035, 0.4327, 0.887, 0.5511, 0.8219, 0.5771, 0.8187, 0.6197, 0.8187, 0.6877, 0.6469, 0.6877, 0.6469, 0.6122, 0.667, 0.419, 0.6606, 0.4263, 0.6415, 0.591, 0.6605, 0.4269, 0.6669, 0.4196, 0.6414, 0.5917, 0.8425, 0.4285, 0.8389, 0.4206, 0.8221, 0.5763, 0.8388, 0.4213, 0.8425, 0.4292, 0.8219, 0.5771, 0.9035, 0.432, 0.8871, 0.5502, 0.9017, 0.5375, 0.8948, 0.8854, 0.8274, 0.8854, 0.8274, 0.7892, 0.8948, 0.8084, 0.8268, 0.6877, 0.8187, 0.6877, 0.8187, 0.6197, 0.8268, 0.6228, 0.8865, 0.7396, 0.8865, 0.6877, 0.8865, 0.6358, 0.8981, 0.6462, 0.887, 0.5511, 0.9035, 0.4327, 0.9014, 0.5383, 0.5052, 0.8854, 0.6356, 0.8854, 0.6356, 0.9919, 0.5052, 0.9706, 0.8193, 0.8854, 0.8274, 0.8854, 0.8274, 0.9816, 0.8193, 0.9862, 0.9936, 0.8854, 0.9065, 0.8854, 0.9065, 0.8238, 0.9936, 0.8608, 0.6356, 0.7789, 0.6447, 0.7734, 0.6447, 0.8854, 0.6356, 0.8854, 0.9147, 0.4429, 0.9035, 0.432, 0.9017, 0.5375, 0.8981, 0.7292, 0.8865, 0.7396, 0.8981, 0.6462, 0.8981, 0.6877, 0.9035, 0.4327, 0.9147, 0.4436, 0.9014, 0.5383, 0.3934, 0.4373, 0.3828, 0.5311, 0.3667, 0.4334, 0.3201, 0.4334, 0.3524, 0.4334, 0.3443, 0.5274, 0.3282, 0.5274, 0.3649, 0.4339, 0.3666, 0.5584, 0.3823, 0.5313, 0.4101, 0.4334, 0.4424, 0.4334, 0.4343, 0.5274, 0.4182, 0.5274, 0.3754, 0.5613, 0.3738, 0.5581, 0.3899, 0.5581, 0.3883, 0.5613, 0.3823, 0.5313, 0.3666, 0.5584, 0.3696, 0.5565, 0.3298, 0.5305, 0.3282, 0.5274, 0.3443, 0.5274, 0.3427, 0.5305, 0.3667, 0.5579, 0.3828, 0.5311, 0.3826, 0.5346, 0.3697, 0.5561, 0.3826, 0.5346, 0.3912, 0.5955, 0.3778, 0.6283, 0.3754, 0.5613, 0.3883, 0.5613, 0.3859, 0.6283, 0.3822, 0.5349, 0.3696, 0.5565, 0.3877, 0.6211, 0.4327, 0.5305, 0.4303, 0.592, 0.4222, 0.592, 0.4198, 0.5305, 0.4303, 0.592, 0.4303, 0.6177, 0.4222, 0.6177, 0.4222, 0.592, 0.3916, 0.4374, 0.3649, 0.4339, 0.3823, 0.5313, 0.3828, 0.5311, 0.3667, 0.5579, 0.3667, 0.4334, 0.8268, 0.7526, 0.8187, 0.7557, 0.8187, 0.6877, 0.8268, 0.6877, 0.3822, 0.5349, 0.3823, 0.5313, 0.3696, 0.5565, 0.8948, 0.9624, 0.8274, 0.9816, 0.8274, 0.8854, 0.8948, 0.8854, 0.3697, 0.5561, 0.3667, 0.5579, 0.3826, 0.5346, 0.3869, 0.6209, 0.3697, 0.5561, 0.3912, 0.5955, 0.3916, 0.5956, 0.3822, 0.5349, 0.3877, 0.6211, 0.4834, 0.4373, 0.4728, 0.5311, 0.4567, 0.4334, 0.3657, 0.4339, 0.398, 0.4339, 0.3899, 0.5581, 0.3738, 0.5581, 0.4549, 0.4339, 0.4566, 0.5584, 0.4723, 0.5313, 0.5272, 0.4335, 0.6605, 0.4269, 0.6414, 0.5917, 0.5119, 0.5653, 0.3298, 0.5305, 0.3282, 0.5274, 0.3443, 0.5274, 0.3427, 0.5305, 0.4723, 0.5313, 0.4566, 0.5584, 0.4596, 0.5565, 0.4198, 0.5305, 0.4182, 0.5274, 0.4343, 0.5274, 0.4327, 0.5305, 0.4567, 0.5579, 0.4728, 0.5311, 0.4726, 0.5346, 0.4597, 0.5561, 0.4726, 0.5346, 0.4812, 0.5955, 0.2757, 0.4339, 0.308, 0.4339, 0.2999, 0.5581, 0.2838, 0.5581, 0.4722, 0.5349, 0.4596, 0.5565, 0.4777, 0.6211, 0.3427, 0.5305, 0.3403, 0.592, 0.3322, 0.592, 0.3298, 0.5305, 0.4303, 0.592, 0.4303, 0.6177, 0.4222, 0.6177, 0.4222, 0.592, 0.4816, 0.4374, 0.4549, 0.4339, 0.4723, 0.5313, 0.4728, 0.5311, 0.4567, 0.5579, 0.4567, 0.4334, 0.8193, 0.7846, 0.8274, 0.7892, 0.8274, 0.8854, 0.8193, 0.8854, 0.4722, 0.5349, 0.4723, 0.5313, 0.4596, 0.5565, 0.5052, 0.8002, 0.6356, 0.7789, 0.6356, 0.8854, 0.5052, 0.8854, 0.4597, 0.5561, 0.4567, 0.5579, 0.4726, 0.5346, 0.4769, 0.6209, 0.4597, 0.5561, 0.4812, 0.5955, 0.4816, 0.5956, 0.4722, 0.5349, 0.4777, 0.6211, 0.4834, 0.4373, 0.4728, 0.5311, 0.4567, 0.4334, 0.2757, 0.4339, 0.308, 0.4339, 0.2999, 0.5581, 0.2838, 0.5581, 0.4549, 0.4339, 0.4566, 0.5584, 0.4723, 0.5313, 0.3201, 0.4334, 0.3524, 0.4334, 0.3443, 0.5274, 0.3282, 0.5274, 0.3754, 0.5613, 0.3738, 0.5581, 0.3899, 0.5581, 0.3883, 0.5613, 0.4723, 0.5313, 0.4566, 0.5584, 0.4596, 0.5565, 0.2854, 0.5613, 0.2838, 0.5581, 0.2999, 0.5581, 0.2983, 0.5613, 0.4567, 0.5579, 0.4728, 0.5311, 0.4726, 0.5346, 0.4597, 0.5561, 0.4726, 0.5346, 0.4812, 0.5955, 0.3778, 0.6283, 0.3754, 0.5613, 0.3883, 0.5613, 0.3859, 0.6283, 0.4722, 0.5349, 0.4596, 0.5565, 0.4777, 0.6211, 0.4327, 0.5305, 0.4303, 0.592, 0.4222, 0.592, 0.4198, 0.5305, 0.4303, 0.592, 0.4303, 0.6177, 0.4222, 0.6177, 0.4222, 0.592, 0.4816, 0.4374, 0.4549, 0.4339, 0.4723, 0.5313, 0.4728, 0.5311, 0.4567, 0.5579, 0.4567, 0.4334, 0.4722, 0.5349, 0.4723, 0.5313, 0.4596, 0.5565, 0.4597, 0.5561, 0.4567, 0.5579, 0.4726, 0.5346, 0.4769, 0.6209, 0.4597, 0.5561, 0.4812, 0.5955, 0.4816, 0.5956, 0.4722, 0.5349, 0.4777, 0.6211, 0.3934, 0.4373, 0.3828, 0.5311, 0.3667, 0.4334, 0.3657, 0.4339, 0.398, 0.4339, 0.3899, 0.5581, 0.3738, 0.5581, 0.3649, 0.4339, 0.3666, 0.5584, 0.3823, 0.5313, 0.3778, 0.6283, 0.3754, 0.5613, 0.3883, 0.5613, 0.3859, 0.6283, 0.4198, 0.5305, 0.4182, 0.5274, 0.4343, 0.5274, 0.4327, 0.5305, 0.3823, 0.5313, 0.3666, 0.5584, 0.3696, 0.5565, 0.3754, 0.5613, 0.3738, 0.5581, 0.3899, 0.5581, 0.3883, 0.5613, 0.3667, 0.5579, 0.3828, 0.5311, 0.3826, 0.5346, 0.3697, 0.5561, 0.3826, 0.5346, 0.3912, 0.5955, 0.3778, 0.6283, 0.3754, 0.5613, 0.3883, 0.5613, 0.3859, 0.6283, 0.3822, 0.5349, 0.3696, 0.5565, 0.3877, 0.6211, 0.4327, 0.5305, 0.4303, 0.592, 0.4222, 0.592, 0.4198, 0.5305, 0.4303, 0.592, 0.4303, 0.6177, 0.4222, 0.6177, 0.4222, 0.592, 0.3916, 0.4374, 0.3649, 0.4339, 0.3823, 0.5313, 0.3828, 0.5311, 0.3667, 0.5579, 0.3667, 0.4334, 0.3822, 0.5349, 0.3823, 0.5313, 0.3696, 0.5565, 0.3697, 0.5561, 0.3667, 0.5579, 0.3826, 0.5346, 0.3869, 0.6209, 0.3697, 0.5561, 0.3912, 0.5955, 0.3916, 0.5956, 0.3822, 0.5349, 0.3877, 0.6211, 0.3934, 0.4373, 0.3828, 0.5311, 0.3667, 0.4334, 0.2757, 0.4339, 0.308, 0.4339, 0.2999, 0.5581, 0.2838, 0.5581, 0.3649, 0.4339, 0.3666, 0.5584, 0.3823, 0.5313, 0.4101, 0.4334, 0.4424, 0.4334, 0.4343, 0.5274, 0.4182, 0.5274, 0.4198, 0.5305, 0.4182, 0.5274, 0.4343, 0.5274, 0.4327, 0.5305, 0.3823, 0.5313, 0.3666, 0.5584, 0.3696, 0.5565, 0.4198, 0.5305, 0.4182, 0.5274, 0.4343, 0.5274, 0.4327, 0.5305, 0.3667, 0.5579, 0.3828, 0.5311, 0.3826, 0.5346, 0.3697, 0.5561, 0.3826, 0.5346, 0.3912, 0.5955, 0.4327, 0.5305, 0.4303, 0.592, 0.4222, 0.592, 0.4198, 0.5305, 0.3822, 0.5349, 0.3696, 0.5565, 0.3877, 0.6211, 0.6447, 0.8854, 0.8193, 0.8854, 0.8193, 0.9862, 0.6447, 0.9974, 0.4303, 0.592, 0.4303, 0.6177, 0.4222, 0.6177, 0.4222, 0.592, 0.3916, 0.4374, 0.3649, 0.4339, 0.3823, 0.5313, 0.3828, 0.5311, 0.3667, 0.5579, 0.3667, 0.4334, 0.3822, 0.5349, 0.3823, 0.5313, 0.3696, 0.5565, 0.8865, 0.7396, 0.8268, 0.7526, 0.8268, 0.6877, 0.8865, 0.6877, 0.3697, 0.5561, 0.3667, 0.5579, 0.3826, 0.5346, 0.3869, 0.6209, 0.3697, 0.5561, 0.3912, 0.5955, 0.3916, 0.5956, 0.3822, 0.5349, 0.3877, 0.6211, 0.4834, 0.4373, 0.4728, 0.5311, 0.4567, 0.4334, 0.3657, 0.4339, 0.398, 0.4339, 0.3899, 0.5581, 0.3738, 0.5581, 0.4549, 0.4339, 0.4566, 0.5584, 0.4723, 0.5313, 0.3201, 0.4334, 0.3524, 0.4334, 0.3443, 0.5274, 0.3282, 0.5274, 0.3298, 0.5305, 0.3282, 0.5274, 0.3443, 0.5274, 0.3427, 0.5305, 0.4723, 0.5313, 0.4566, 0.5584, 0.4596, 0.5565, 0.3754, 0.5613, 0.3738, 0.5581, 0.3899, 0.5581, 0.3883, 0.5613, 0.4567, 0.5579, 0.4728, 0.5311, 0.4726, 0.5346, 0.4597, 0.5561, 0.4726, 0.5346, 0.4812, 0.5955, 0.2878, 0.6283, 0.2854, 0.5613, 0.2983, 0.5613, 0.2959, 0.6283, 0.4722, 0.5349, 0.4596, 0.5565, 0.4777, 0.6211, 0.3427, 0.5305, 0.3403, 0.592, 0.3322, 0.592, 0.3298, 0.5305, 0.3403, 0.592, 0.3403, 0.6177, 0.3322, 0.6177, 0.3322, 0.592, 0.4816, 0.4374, 0.4549, 0.4339, 0.4723, 0.5313, 0.4728, 0.5311, 0.4567, 0.5579, 0.4567, 0.4334, 0.4722, 0.5349, 0.4723, 0.5313, 0.4596, 0.5565, 0.4886, 0.7729, 0.4033, 0.7729, 0.4031, 0.6432, 0.4605, 0.6432, 0.4597, 0.5561, 0.4567, 0.5579, 0.4726, 0.5346, 0.4769, 0.6209, 0.4597, 0.5561, 0.4812, 0.5955, 0.4816, 0.5956, 0.4722, 0.5349, 0.4777, 0.6211, 0.4834, 0.4373, 0.4728, 0.5311, 0.4567, 0.4334, 0.2757, 0.4339, 0.308, 0.4339, 0.2999, 0.5581, 0.2838, 0.5581, 0.4549, 0.4339, 0.4566, 0.5584, 0.4723, 0.5313, 0.5052, 0.6877, 0.6379, 0.6877, 0.6379, 0.7595, 0.5052, 0.7451, 0.2854, 0.5613, 0.2838, 0.5581, 0.2999, 0.5581, 0.2983, 0.5613, 0.4723, 0.5313, 0.4566, 0.5584, 0.4596, 0.5565, 0.9065, 0.8854, 0.8948, 0.8854, 0.8948, 0.8084, 0.9065, 0.8238, 0.4567, 0.5579, 0.4728, 0.5311, 0.4726, 0.5346, 0.4597, 0.5561, 0.4726, 0.5346, 0.4812, 0.5955, 0.2878, 0.6283, 0.2854, 0.5613, 0.2983, 0.5613, 0.2959, 0.6283, 0.4722, 0.5349, 0.4596, 0.5565, 0.4777, 0.6211, 0.3427, 0.5305, 0.3403, 0.592, 0.3322, 0.592, 0.3298, 0.5305, 0.3403, 0.592, 0.3403, 0.6177, 0.3322, 0.6177, 0.3322, 0.592, 0.4816, 0.4374, 0.4549, 0.4339, 0.4723, 0.5313, 0.4728, 0.5311, 0.4567, 0.5579, 0.4567, 0.4334, 0.6447, 0.7734, 0.8193, 0.7846, 0.8193, 0.8854, 0.6447, 0.8854, 0.4722, 0.5349, 0.4723, 0.5313, 0.4596, 0.5565, 0.9065, 0.947, 0.8948, 0.9624, 0.8948, 0.8854, 0.9065, 0.8854, 0.4597, 0.5561, 0.4567, 0.5579, 0.4726, 0.5346, 0.4769, 0.6209, 0.4597, 0.5561, 0.4812, 0.5955, 0.4816, 0.5956, 0.4722, 0.5349, 0.4777, 0.6211, 0.4834, 0.4373, 0.4728, 0.5311, 0.4567, 0.4334, 0.2757, 0.4339, 0.308, 0.4339, 0.2999, 0.5581, 0.2838, 0.5581, 0.4549, 0.4339, 0.4566, 0.5584, 0.4723, 0.5313, 0.3201, 0.4334, 0.3524, 0.4334, 0.3443, 0.5274, 0.3282, 0.5274, 0.3754, 0.5613, 0.3738, 0.5581, 0.3899, 0.5581, 0.3883, 0.5613, 0.4723, 0.5313, 0.4566, 0.5584, 0.4596, 0.5565, 0.2854, 0.5613, 0.2838, 0.5581, 0.2999, 0.5581, 0.2983, 0.5613, 0.4567, 0.5579, 0.4728, 0.5311, 0.4726, 0.5346, 0.4597, 0.5561, 0.4726, 0.5346, 0.4812, 0.5955, 0.3778, 0.6283, 0.3754, 0.5613, 0.3883, 0.5613, 0.3859, 0.6283, 0.4722, 0.5349, 0.4596, 0.5565, 0.4777, 0.6211, 0.3657, 0.4339, 0.398, 0.4339, 0.3899, 0.5581, 0.3738, 0.5581, 0.3403, 0.592, 0.3403, 0.6177, 0.3322, 0.6177, 0.3322, 0.592, 0.4816, 0.4374, 0.4549, 0.4339, 0.4723, 0.5313, 0.4728, 0.5311, 0.4567, 0.5579, 0.4567, 0.4334, 0.6379, 0.6159, 0.6469, 0.6122, 0.6469, 0.6877, 0.6379, 0.6877, 0.4722, 0.5349, 0.4723, 0.5313, 0.4596, 0.5565, 0.9816, 0.7087, 0.8981, 0.7292, 0.8981, 0.6877, 0.9816, 0.6899, 0.4597, 0.5561, 0.4567, 0.5579, 0.4726, 0.5346, 0.4769, 0.6209, 0.4597, 0.5561, 0.4812, 0.5955, 0.4816, 0.5956, 0.4722, 0.5349, 0.4777, 0.6211, 0.3934, 0.4373, 0.3828, 0.5311, 0.3667, 0.4334, 0.2878, 0.6283, 0.2854, 0.5613, 0.2983, 0.5613, 0.2959, 0.6283, 0.3649, 0.4339, 0.3666, 0.5584, 0.3823, 0.5313, 0.4101, 0.4334, 0.4424, 0.4334, 0.4343, 0.5274, 0.4182, 0.5274, 0.4198, 0.5305, 0.4182, 0.5274, 0.4343, 0.5274, 0.4327, 0.5305, 0.3823, 0.5313, 0.3666, 0.5584, 0.3696, 0.5565, 0.2854, 0.5613, 0.2838, 0.5581, 0.2999, 0.5581, 0.2983, 0.5613, 0.3667, 0.5579, 0.3828, 0.5311, 0.3826, 0.5346, 0.3697, 0.5561, 0.3826, 0.5346, 0.3912, 0.5955, 0.3778, 0.6283, 0.3754, 0.5613, 0.3883, 0.5613, 0.3859, 0.6283, 0.3822, 0.5349, 0.3696, 0.5565, 0.3877, 0.6211, 0.3427, 0.5305, 0.3403, 0.592, 0.3322, 0.592, 0.3298, 0.5305, 0.4303, 0.592, 0.4303, 0.6177, 0.4222, 0.6177, 0.4222, 0.592, 0.3916, 0.4374, 0.3649, 0.4339, 0.3823, 0.5313, 0.3828, 0.5311, 0.3667, 0.5579, 0.3667, 0.4334, 0.3822, 0.5349, 0.3823, 0.5313, 0.3696, 0.5565, 0.3697, 0.5561, 0.3667, 0.5579, 0.3826, 0.5346, 0.3869, 0.6209, 0.3697, 0.5561, 0.3912, 0.5955, 0.3916, 0.5956, 0.3822, 0.5349, 0.3877, 0.6211, 0.4834, 0.4373, 0.4728, 0.5311, 0.4567, 0.4334, 0.2757, 0.4339, 0.308, 0.4339, 0.2999, 0.5581, 0.2838, 0.5581, 0.4549, 0.4339, 0.4566, 0.5584, 0.4723, 0.5313, 0.3201, 0.4334, 0.3524, 0.4334, 0.3443, 0.5274, 0.3282, 0.5274, 0.3298, 0.5305, 0.3282, 0.5274, 0.3443, 0.5274, 0.3427, 0.5305, 0.4723, 0.5313, 0.4566, 0.5584, 0.4596, 0.5565, 0.2854, 0.5613, 0.2838, 0.5581, 0.2999, 0.5581, 0.2983, 0.5613, 0.4567, 0.5579, 0.4728, 0.5311, 0.4726, 0.5346, 0.4597, 0.5561, 0.4726, 0.5346, 0.4812, 0.5955, 0.2878, 0.6283, 0.2854, 0.5613, 0.2983, 0.5613, 0.2959, 0.6283, 0.4722, 0.5349, 0.4596, 0.5565, 0.4777, 0.6211, 0.3427, 0.5305, 0.3403, 0.592, 0.3322, 0.592, 0.3298, 0.5305, 0.3403, 0.592, 0.3403, 0.6177, 0.3322, 0.6177, 0.3322, 0.592, 0.4816, 0.4374, 0.4549, 0.4339, 0.4723, 0.5313, 0.4728, 0.5311, 0.4567, 0.5579, 0.4567, 0.4334, 0.4722, 0.5349, 0.4723, 0.5313, 0.4596, 0.5565, 0.9066, 0.7573, 0.9312, 0.7573, 0.9332, 0.7947, 0.9144, 0.7947, 0.4597, 0.5561, 0.4567, 0.5579, 0.4726, 0.5346, 0.4769, 0.6209, 0.4597, 0.5561, 0.4812, 0.5955, 0.4816, 0.5956, 0.4722, 0.5349, 0.4777, 0.6211, 0.4834, 0.4373, 0.4728, 0.5311, 0.4567, 0.4334, 0.3778, 0.6283, 0.3754, 0.5613, 0.3883, 0.5613, 0.3859, 0.6283, 0.4549, 0.4339, 0.4566, 0.5584, 0.4723, 0.5313, 0.3201, 0.4334, 0.3524, 0.4334, 0.3443, 0.5274, 0.3282, 0.5274, 0.3298, 0.5305, 0.3282, 0.5274, 0.3443, 0.5274, 0.3427, 0.5305, 0.4723, 0.5313, 0.4566, 0.5584, 0.4596, 0.5565, 0.2854, 0.5613, 0.2838, 0.5581, 0.2999, 0.5581, 0.2983, 0.5613, 0.4567, 0.5579, 0.4728, 0.5311, 0.4726, 0.5346, 0.4597, 0.5561, 0.4726, 0.5346, 0.4812, 0.5955, 0.2878, 0.6283, 0.2854, 0.5613, 0.2983, 0.5613, 0.2959, 0.6283, 0.4722, 0.5349, 0.4596, 0.5565, 0.4777, 0.6211, 0.3427, 0.5305, 0.3403, 0.592, 0.3322, 0.592, 0.3298, 0.5305, 0.3403, 0.592, 0.3403, 0.6177, 0.3322, 0.6177, 0.3322, 0.592, 0.4816, 0.4374, 0.4549, 0.4339, 0.4723, 0.5313, 0.4728, 0.5311, 0.4567, 0.5579, 0.4567, 0.4334, 0.4722, 0.5349, 0.4723, 0.5313, 0.4596, 0.5565, 0.4597, 0.5561, 0.4567, 0.5579, 0.4726, 0.5346, 0.4769, 0.6209, 0.4597, 0.5561, 0.4812, 0.5955, 0.4816, 0.5956, 0.4722, 0.5349, 0.4777, 0.6211, 0.3934, 0.4373, 0.3828, 0.5311, 0.3667, 0.4334, 0.3657, 0.4339, 0.398, 0.4339, 0.3899, 0.5581, 0.3738, 0.5581, 0.3649, 0.4339, 0.3666, 0.5584, 0.3823, 0.5313, 0.3657, 0.4339, 0.398, 0.4339, 0.3899, 0.5581, 0.3738, 0.5581, 0.3754, 0.5613, 0.3738, 0.5581, 0.3899, 0.5581, 0.3883, 0.5613, 0.3823, 0.5313, 0.3666, 0.5584, 0.3696, 0.5565, 0.6356, 0.8854, 0.6447, 0.8854, 0.6447, 0.9974, 0.6356, 0.9919, 0.3667, 0.5579, 0.3828, 0.5311, 0.3826, 0.5346, 0.3697, 0.5561, 0.3826, 0.5346, 0.3912, 0.5955, 0.4327, 0.5305, 0.4303, 0.592, 0.4222, 0.592, 0.4198, 0.5305, 0.3822, 0.5349, 0.3696, 0.5565, 0.3877, 0.6211, 0.4327, 0.5305, 0.4303, 0.592, 0.4222, 0.592, 0.4198, 0.5305, 0.8187, 0.6877, 0.8187, 0.7557, 0.6469, 0.7632, 0.6469, 0.6877, 0.3916, 0.4374, 0.3649, 0.4339, 0.3823, 0.5313, 0.3828, 0.5311, 0.3667, 0.5579, 0.3667, 0.4334, 0.3822, 0.5349, 0.3823, 0.5313, 0.3696, 0.5565, 0.3697, 0.5561, 0.3667, 0.5579, 0.3826, 0.5346, 0.3869, 0.6209, 0.3697, 0.5561, 0.3912, 0.5955, 0.3916, 0.5956, 0.3822, 0.5349, 0.3877, 0.6211, 0.4303, 0.592, 0.4303, 0.6177, 0.4222, 0.6177, 0.4222, 0.592])
me_body.materials.append(mat_aspid)
me_body.use_remesh_preserve_volume = False
me_body.use_remesh_preserve_attributes = False
me_body.use_mirror_vertex_groups = False
me_body.update()

# ---- objects
ob_legright = bpy.data.objects.new('LegRight', me_legright)
ob_armright = bpy.data.objects.new('ArmRight', me_armright)
ob_armleft = bpy.data.objects.new('ArmLeft', me_armleft)
ob_legleft = bpy.data.objects.new('LegLeft', me_legleft)
ob_head = bpy.data.objects.new('Head', me_head)
ob_body = bpy.data.objects.new('Body', me_body)

# ---- transforms, parenting, visibility, modifiers, constraints
ob_legright.location = (-0.54, 0.36, 1.08)
ob_legright.lineart.crease_threshold = 0.0
_m = ob_legright.modifiers.new('Subsurf', 'SUBSURF')
_m.uv_smooth = 'PRESERVE_CORNERS'
_m.quality = 2
_m.show_only_control_edges = False
ob_armright.location = (-0.5, -0.6, 1.4)
ob_armright.lineart.crease_threshold = 0.0
_m = ob_armright.modifiers.new('Subsurf', 'SUBSURF')
_m.uv_smooth = 'PRESERVE_CORNERS'
_m.quality = 2
_m.show_only_control_edges = False
ob_armleft.location = (0.5, -0.6, 1.4)
ob_armleft.lineart.crease_threshold = 0.0
_m = ob_armleft.modifiers.new('Subsurf', 'SUBSURF')
_m.uv_smooth = 'PRESERVE_CORNERS'
_m.quality = 2
_m.show_only_control_edges = False
ob_legleft.location = (0.54, 0.36, 1.08)
ob_legleft.lineart.crease_threshold = 0.0
_m = ob_legleft.modifiers.new('Subsurf', 'SUBSURF')
_m.uv_smooth = 'PRESERVE_CORNERS'
_m.quality = 2
_m.show_only_control_edges = False
ob_head.location = (0.0, -0.79, 1.61)
ob_head.lineart.crease_threshold = 0.0
_m = ob_head.modifiers.new('Subsurf', 'SUBSURF')
_m.uv_smooth = 'PRESERVE_CORNERS'
_m.quality = 1
_m.render_levels = 1
_m.show_only_control_edges = False
ob_body.location = (0.0, 0.0, 0.96)
ob_body.lineart.crease_threshold = 0.0
_m = ob_body.modifiers.new('Subsurf', 'SUBSURF')
_m.uv_smooth = 'PRESERVE_CORNERS'
_m.quality = 1
_m.render_levels = 1
_m.show_only_control_edges = False

# ---- collection membership
col_collection_1.objects.link(ob_legright)
col_collection_1.objects.link(ob_armright)
col_collection_1.objects.link(ob_armleft)
col_collection_1.objects.link(ob_legleft)
col_collection_1.objects.link(ob_head)
col_collection_1.objects.link(ob_body)

# ---- scene / render settings (as saved in the file)
scene.frame_start = 1; scene.frame_end = 250; scene.frame_set(1)
scene.render.engine = 'BLENDER_EEVEE_NEXT'
scene.render.image_settings.color_mode = 'RGB'
scene.render.image_settings.compression = 90
scene.render.resolution_percentage = 50
scene.render.dither_intensity = 0.0
scene.render.bake_margin = 2
scene.render.bake_bias = 0.0
scene.cycles.use_denoising = False
scene.cycles.samples = 10
scene.cycles.sampling_pattern = 'TABULATED_SOBOL'
scene.cycles.light_sampling_threshold = 0.0
scene.cycles.use_adaptive_sampling = False
scene.cycles.use_light_tree = False
scene.cycles.blur_glossy = 0.0
scene.cycles.volume_bounces = 1
scene.cycles.pixel_filter_type = 'GAUSSIAN'
scene.cycles.sample_clamp_indirect = 0.0
scene.view_settings.view_transform = 'Standard'
bpy.context.view_layer.update()

# ---- added for rendering (the .blend has no active camera and no usable light): camera, sun
cam_auto = bpy.data.cameras.new('AutoCamera')
cam_auto.lens = 50.0
cam_auto.sensor_width = 36.0
cam_auto.clip_end = 1000.0
ob_auto_camera = bpy.data.objects.new('AutoCamera', cam_auto)
scene.collection.objects.link(ob_auto_camera)
ob_auto_camera.location = (4.1254, -4.94245, 4.73523)
ob_auto_camera.rotation_euler = (1.09748, -7.21219e-08, 0.694738)
scene.camera = ob_auto_camera
light_auto_sun = bpy.data.lights.new('AutoSun', 'SUN')
light_auto_sun.energy = 3.0
light_auto_sun.angle = 0.0523599
ob_auto_sun = bpy.data.objects.new('AutoSun', light_auto_sun)
scene.collection.objects.link(ob_auto_sun)
ob_auto_sun.rotation_euler = (0.872665, 0.174533, 0.523599)
bpy.context.view_layer.update()
